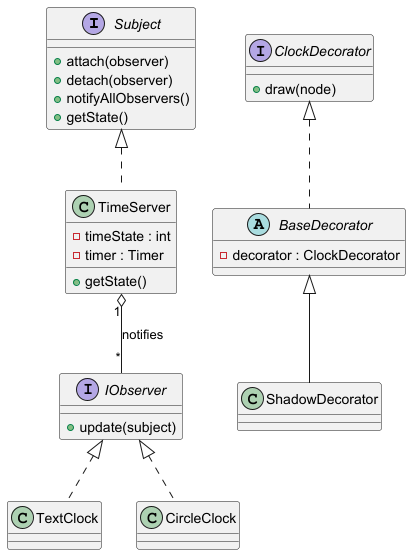

The diagram above was rendered by PlantUML. Its source (embedded in the PNG):
@startuml

interface Subject {
    +attach(observer)
    +detach(observer)
    +notifyAllObservers()
    +getState()
}

interface IObserver {
    +update(subject)
}

class TimeServer {
    -timeState : int
    -timer : Timer
    +getState()
}

Subject <|.. TimeServer
IObserver <|.. TextClock
IObserver <|.. CircleClock

TimeServer "1" o-- "*" IObserver : notifies

class TextClock
class CircleClock

interface ClockDecorator {
    +draw(node)
}

abstract class BaseDecorator {
    -decorator : ClockDecorator
}

class ShadowDecorator

ClockDecorator <|.. BaseDecorator
BaseDecorator <|-- ShadowDecorator

@enduml